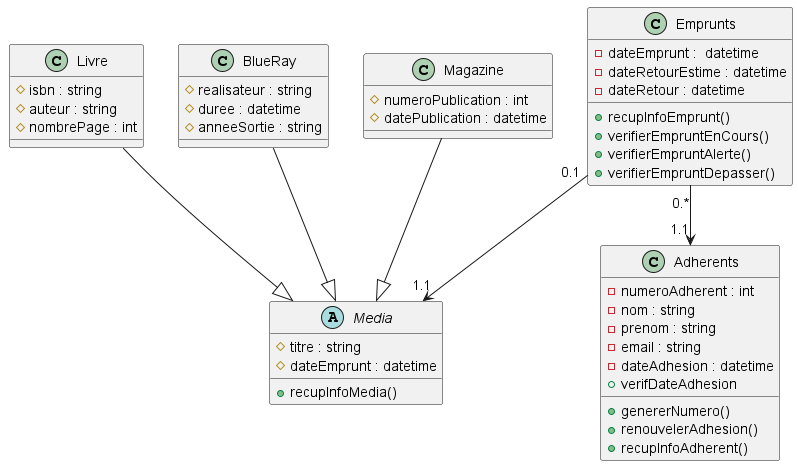

The diagram above was rendered by PlantUML. Its source (embedded in the PNG):
@startuml

abstract Media {
# titre : string
# dateEmprunt : datetime
+ recupInfoMedia()
}

class Livre {
# isbn : string
# auteur : string
# nombrePage : int
}

class BlueRay {
# realisateur : string
# duree : datetime
# anneeSortie : string
}

class Magazine {
# numeroPublication : int
# datePublication : datetime
}

class Adherents {
- numeroAdherent : int
- nom : string
- prenom : string
- email : string
- dateAdhesion : datetime
+ genererNumero()
+ renouvelerAdhesion()
+ recupInfoAdherent()
+ verifDateAdhesion
}

class Emprunts {
- dateEmprunt :  datetime
- dateRetourEstime : datetime
- dateRetour : datetime
+ recupInfoEmprunt()
+ verifierEmpruntEnCours()
+ verifierEmpruntAlerte()
+ verifierEmpruntDepasser()
}

Livre --|> Media
BlueRay --|> Media
Magazine --|> Media
Emprunts "0.1" --> "1.1" Media
Emprunts "0.*" --> "1.1" Adherents


@enduml